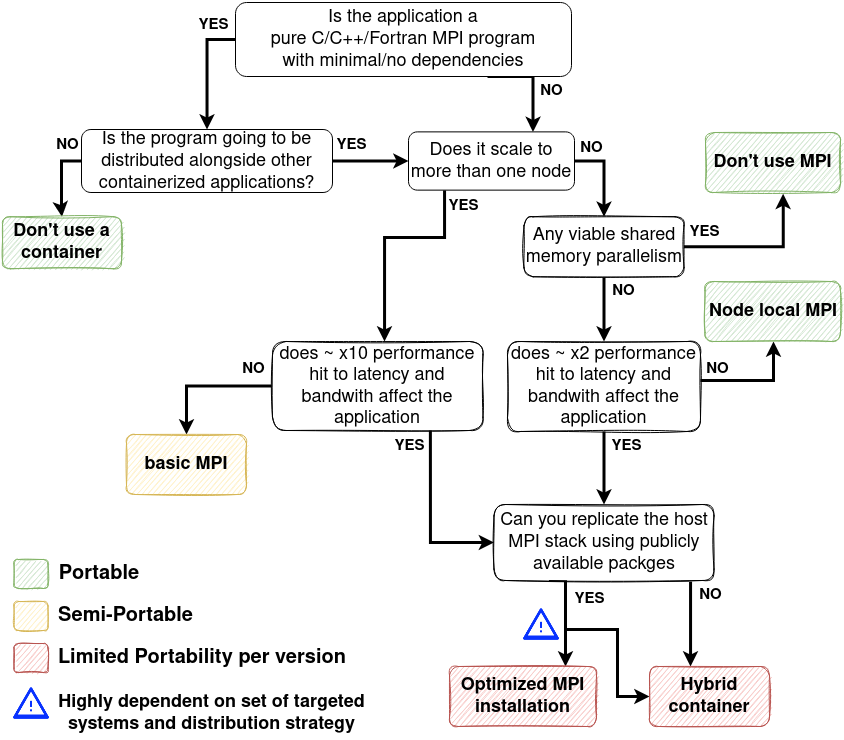

The diagram above was exported from draw.io. Its source (the exported page's mxGraphModel, read from the mxfile embedded in the PNG):
<mxGraphModel dx="1381" dy="953" grid="0" gridSize="10" guides="1" tooltips="1" connect="1" arrows="1" fold="1" page="1" pageScale="1" pageWidth="850" pageHeight="1100" math="0" shadow="0">
  <root>
    <mxCell id="0" />
    <mxCell id="1" parent="0" />
    <mxCell id="1neTiyAQ_qRnooTzOqih-6" style="edgeStyle=orthogonalEdgeStyle;rounded=0;orthogonalLoop=1;jettySize=auto;html=1;exitX=0;exitY=0.5;exitDx=0;exitDy=0;strokeWidth=3;" edge="1" parent="1" source="nDEG8DjrT3T2LX2pFKHs-22" target="nDEG8DjrT3T2LX2pFKHs-23">
      <mxGeometry relative="1" as="geometry" />
    </mxCell>
    <mxCell id="1neTiyAQ_qRnooTzOqih-33" style="edgeStyle=orthogonalEdgeStyle;rounded=0;orthogonalLoop=1;jettySize=auto;html=1;exitX=0.75;exitY=1;exitDx=0;exitDy=0;entryX=0.75;entryY=0;entryDx=0;entryDy=0;strokeWidth=3;" edge="1" parent="1" source="nDEG8DjrT3T2LX2pFKHs-22" target="nDEG8DjrT3T2LX2pFKHs-35">
      <mxGeometry relative="1" as="geometry">
        <Array as="points">
          <mxPoint x="534" y="80" />
        </Array>
      </mxGeometry>
    </mxCell>
    <mxCell id="nDEG8DjrT3T2LX2pFKHs-22" value="&lt;div style=&quot;font-size: 18px&quot;&gt;&lt;font style=&quot;font-size: 18px&quot;&gt;Is the application a&lt;/font&gt;&lt;/div&gt;&lt;div style=&quot;font-size: 18px&quot;&gt;&lt;font style=&quot;font-size: 18px&quot;&gt;pure C/C++/Fortran MPI program&lt;/font&gt;&lt;/div&gt;&lt;font style=&quot;font-size: 18px&quot;&gt;with minimal/no dependencies&lt;/font&gt;" style="rounded=1;whiteSpace=wrap;html=1;" parent="1" vertex="1">
      <mxGeometry x="237" y="6" width="336" height="74" as="geometry" />
    </mxCell>
    <mxCell id="1neTiyAQ_qRnooTzOqih-7" style="edgeStyle=orthogonalEdgeStyle;rounded=0;orthogonalLoop=1;jettySize=auto;html=1;exitX=0;exitY=0.5;exitDx=0;exitDy=0;strokeWidth=3;" edge="1" parent="1" source="nDEG8DjrT3T2LX2pFKHs-23" target="nDEG8DjrT3T2LX2pFKHs-30">
      <mxGeometry relative="1" as="geometry" />
    </mxCell>
    <mxCell id="1neTiyAQ_qRnooTzOqih-29" style="edgeStyle=orthogonalEdgeStyle;rounded=0;orthogonalLoop=1;jettySize=auto;html=1;exitX=1;exitY=0.5;exitDx=0;exitDy=0;strokeWidth=3;" edge="1" parent="1" source="nDEG8DjrT3T2LX2pFKHs-23" target="nDEG8DjrT3T2LX2pFKHs-35">
      <mxGeometry relative="1" as="geometry" />
    </mxCell>
    <mxCell id="nDEG8DjrT3T2LX2pFKHs-23" value="&lt;font style=&quot;font-size: 18px&quot;&gt;Is the program going to be distributed alongside other containerized applications?&lt;/font&gt;" style="rounded=1;whiteSpace=wrap;html=1;" parent="1" vertex="1">
      <mxGeometry x="83" y="133" width="251" height="63" as="geometry" />
    </mxCell>
    <mxCell id="nDEG8DjrT3T2LX2pFKHs-30" value="&lt;font style=&quot;font-size: 18px&quot;&gt;&lt;b&gt;Don't use a container&lt;/b&gt;&lt;/font&gt;" style="rounded=1;whiteSpace=wrap;html=1;sketch=1;shadow=0;fillColor=#d5e8d4;strokeColor=#82b366;" parent="1" vertex="1">
      <mxGeometry x="4" y="220.25" width="119" height="52" as="geometry" />
    </mxCell>
    <mxCell id="1neTiyAQ_qRnooTzOqih-27" style="edgeStyle=orthogonalEdgeStyle;rounded=0;orthogonalLoop=1;jettySize=auto;html=1;exitX=0.75;exitY=1;exitDx=0;exitDy=0;entryX=0;entryY=0.5;entryDx=0;entryDy=0;strokeWidth=3;" edge="1" parent="1" source="nDEG8DjrT3T2LX2pFKHs-32" target="nDEG8DjrT3T2LX2pFKHs-41">
      <mxGeometry relative="1" as="geometry" />
    </mxCell>
    <mxCell id="1neTiyAQ_qRnooTzOqih-47" style="edgeStyle=orthogonalEdgeStyle;rounded=0;orthogonalLoop=1;jettySize=auto;html=1;exitX=0;exitY=0.5;exitDx=0;exitDy=0;strokeWidth=3;" edge="1" parent="1" source="nDEG8DjrT3T2LX2pFKHs-32" target="1neTiyAQ_qRnooTzOqih-45">
      <mxGeometry relative="1" as="geometry" />
    </mxCell>
    <mxCell id="nDEG8DjrT3T2LX2pFKHs-32" value="&lt;font style=&quot;font-size: 18px&quot;&gt;does ~ x10 performance hit to latency and bandwith affect the application &lt;/font&gt;" style="rounded=1;whiteSpace=wrap;html=1;shadow=0;sketch=1;" parent="1" vertex="1">
      <mxGeometry x="274" y="345" width="210.5" height="89" as="geometry" />
    </mxCell>
    <mxCell id="1neTiyAQ_qRnooTzOqih-4" style="edgeStyle=orthogonalEdgeStyle;rounded=0;orthogonalLoop=1;jettySize=auto;html=1;exitX=1;exitY=0.5;exitDx=0;exitDy=0;strokeWidth=3;" edge="1" parent="1" source="nDEG8DjrT3T2LX2pFKHs-35" target="nDEG8DjrT3T2LX2pFKHs-37">
      <mxGeometry relative="1" as="geometry" />
    </mxCell>
    <mxCell id="1neTiyAQ_qRnooTzOqih-15" style="edgeStyle=orthogonalEdgeStyle;rounded=0;orthogonalLoop=1;jettySize=auto;html=1;strokeWidth=3;" edge="1" parent="1" source="nDEG8DjrT3T2LX2pFKHs-35" target="nDEG8DjrT3T2LX2pFKHs-32">
      <mxGeometry relative="1" as="geometry">
        <Array as="points">
          <mxPoint x="446" y="241" />
          <mxPoint x="386" y="241" />
        </Array>
      </mxGeometry>
    </mxCell>
    <mxCell id="nDEG8DjrT3T2LX2pFKHs-35" value="&lt;font style=&quot;font-size: 18px&quot;&gt;Does it scale to more than one node &lt;/font&gt;" style="rounded=1;whiteSpace=wrap;html=1;shadow=0;sketch=0;" parent="1" vertex="1">
      <mxGeometry x="410" y="135.38" width="166" height="58.25" as="geometry" />
    </mxCell>
    <mxCell id="nDEG8DjrT3T2LX2pFKHs-36" value="&lt;font style=&quot;font-size: 18px&quot;&gt;&lt;b&gt;Don't use MPI&lt;/b&gt;&lt;/font&gt;" style="rounded=1;whiteSpace=wrap;html=1;shadow=0;sketch=1;fillColor=#d5e8d4;strokeColor=#82b366;glass=0;" parent="1" vertex="1">
      <mxGeometry x="707" y="136" width="135" height="60" as="geometry" />
    </mxCell>
    <mxCell id="1neTiyAQ_qRnooTzOqih-3" style="edgeStyle=orthogonalEdgeStyle;rounded=0;orthogonalLoop=1;jettySize=auto;html=1;exitX=1;exitY=0.5;exitDx=0;exitDy=0;entryX=0.575;entryY=1.021;entryDx=0;entryDy=0;entryPerimeter=0;strokeWidth=3;" edge="1" parent="1" source="nDEG8DjrT3T2LX2pFKHs-37" target="nDEG8DjrT3T2LX2pFKHs-36">
      <mxGeometry relative="1" as="geometry" />
    </mxCell>
    <mxCell id="1neTiyAQ_qRnooTzOqih-9" style="edgeStyle=orthogonalEdgeStyle;rounded=0;orthogonalLoop=1;jettySize=auto;html=1;strokeWidth=3;" edge="1" parent="1" source="nDEG8DjrT3T2LX2pFKHs-37" target="nDEG8DjrT3T2LX2pFKHs-38">
      <mxGeometry relative="1" as="geometry" />
    </mxCell>
    <mxCell id="nDEG8DjrT3T2LX2pFKHs-37" value="&lt;font style=&quot;font-size: 18px&quot;&gt;Any viable shared memory parallelism&lt;/font&gt;" style="rounded=1;whiteSpace=wrap;html=1;shadow=0;sketch=1;" parent="1" vertex="1">
      <mxGeometry x="525.5" y="220.25" width="160" height="60" as="geometry" />
    </mxCell>
    <mxCell id="1neTiyAQ_qRnooTzOqih-8" style="edgeStyle=orthogonalEdgeStyle;rounded=0;orthogonalLoop=1;jettySize=auto;html=1;strokeWidth=3;" edge="1" parent="1" source="nDEG8DjrT3T2LX2pFKHs-38" target="nDEG8DjrT3T2LX2pFKHs-39">
      <mxGeometry relative="1" as="geometry">
        <Array as="points">
          <mxPoint x="775" y="384" />
        </Array>
      </mxGeometry>
    </mxCell>
    <mxCell id="1neTiyAQ_qRnooTzOqih-26" style="edgeStyle=orthogonalEdgeStyle;rounded=0;orthogonalLoop=1;jettySize=auto;html=1;exitX=0.5;exitY=1;exitDx=0;exitDy=0;entryX=0.5;entryY=0;entryDx=0;entryDy=0;strokeWidth=3;" edge="1" parent="1" source="nDEG8DjrT3T2LX2pFKHs-38" target="nDEG8DjrT3T2LX2pFKHs-41">
      <mxGeometry relative="1" as="geometry" />
    </mxCell>
    <mxCell id="nDEG8DjrT3T2LX2pFKHs-38" value="&lt;font style=&quot;font-size: 18px&quot;&gt;does ~ x2 performance hit to latency and bandwith affect the application &lt;/font&gt;" style="rounded=1;whiteSpace=wrap;html=1;shadow=0;sketch=1;" parent="1" vertex="1">
      <mxGeometry x="509" y="345" width="193" height="90" as="geometry" />
    </mxCell>
    <mxCell id="nDEG8DjrT3T2LX2pFKHs-39" value="&lt;font style=&quot;font-size: 18px&quot;&gt;&lt;b&gt;Node local MPI&lt;br&gt;&lt;/b&gt;&lt;/font&gt;" style="rounded=1;whiteSpace=wrap;html=1;shadow=0;sketch=1;fillColor=#d5e8d4;strokeColor=#82b366;" parent="1" vertex="1">
      <mxGeometry x="706.5" y="285" width="135.5" height="60" as="geometry" />
    </mxCell>
    <mxCell id="1neTiyAQ_qRnooTzOqih-23" style="edgeStyle=orthogonalEdgeStyle;rounded=0;orthogonalLoop=1;jettySize=auto;html=1;exitX=0.75;exitY=1;exitDx=0;exitDy=0;strokeWidth=3;" edge="1" parent="1" source="nDEG8DjrT3T2LX2pFKHs-41" target="nDEG8DjrT3T2LX2pFKHs-42">
      <mxGeometry relative="1" as="geometry">
        <Array as="points">
          <mxPoint x="692" y="584" />
        </Array>
      </mxGeometry>
    </mxCell>
    <mxCell id="1neTiyAQ_qRnooTzOqih-24" style="edgeStyle=orthogonalEdgeStyle;rounded=0;orthogonalLoop=1;jettySize=auto;html=1;exitX=0.25;exitY=1;exitDx=0;exitDy=0;strokeWidth=3;" edge="1" parent="1" source="nDEG8DjrT3T2LX2pFKHs-41" target="nDEG8DjrT3T2LX2pFKHs-43">
      <mxGeometry relative="1" as="geometry">
        <Array as="points">
          <mxPoint x="567" y="651" />
          <mxPoint x="567" y="651" />
        </Array>
      </mxGeometry>
    </mxCell>
    <mxCell id="1neTiyAQ_qRnooTzOqih-54" style="edgeStyle=orthogonalEdgeStyle;rounded=0;orthogonalLoop=1;jettySize=auto;html=1;exitX=0.25;exitY=1;exitDx=0;exitDy=0;entryX=0;entryY=0.5;entryDx=0;entryDy=0;strokeWidth=3;" edge="1" parent="1" source="nDEG8DjrT3T2LX2pFKHs-41" target="nDEG8DjrT3T2LX2pFKHs-42">
      <mxGeometry relative="1" as="geometry">
        <Array as="points">
          <mxPoint x="567" y="584" />
          <mxPoint x="567" y="633" />
          <mxPoint x="619" y="633" />
          <mxPoint x="619" y="700" />
        </Array>
      </mxGeometry>
    </mxCell>
    <mxCell id="nDEG8DjrT3T2LX2pFKHs-41" value="&lt;font style=&quot;font-size: 18px&quot;&gt;Can you replicate the host MPI stack using publicly available packges&lt;/font&gt;" style="rounded=1;whiteSpace=wrap;html=1;shadow=0;sketch=1;" parent="1" vertex="1">
      <mxGeometry x="495.5" y="508" width="220" height="76" as="geometry" />
    </mxCell>
    <mxCell id="nDEG8DjrT3T2LX2pFKHs-42" value="&lt;font style=&quot;font-size: 18px&quot;&gt;&lt;b&gt;Hybrid container&lt;/b&gt;&lt;/font&gt;" style="rounded=1;whiteSpace=wrap;html=1;shadow=0;sketch=1;fillColor=#f8cecc;strokeColor=#b85450;" parent="1" vertex="1">
      <mxGeometry x="651" y="670" width="120" height="60" as="geometry" />
    </mxCell>
    <mxCell id="nDEG8DjrT3T2LX2pFKHs-43" value="&lt;font style=&quot;font-size: 18px&quot;&gt;&lt;b&gt;Optimized MPI installation&lt;/b&gt;&lt;/font&gt;" style="rounded=1;whiteSpace=wrap;html=1;shadow=0;sketch=1;fillColor=#f8cecc;strokeColor=#b85450;" parent="1" vertex="1">
      <mxGeometry x="451" y="670" width="147" height="60" as="geometry" />
    </mxCell>
    <mxCell id="nDEG8DjrT3T2LX2pFKHs-72" value="" style="rounded=1;whiteSpace=wrap;html=1;shadow=0;glass=0;sketch=1;fillColor=#d5e8d4;strokeColor=#82b366;" parent="1" vertex="1">
      <mxGeometry x="15.5" y="563" width="34" height="29" as="geometry" />
    </mxCell>
    <mxCell id="nDEG8DjrT3T2LX2pFKHs-73" value="" style="rounded=1;whiteSpace=wrap;html=1;shadow=0;glass=0;sketch=1;fillColor=#fff2cc;strokeColor=#d6b656;" parent="1" vertex="1">
      <mxGeometry x="15.5" y="605" width="34" height="29" as="geometry" />
    </mxCell>
    <mxCell id="nDEG8DjrT3T2LX2pFKHs-74" value="" style="rounded=1;whiteSpace=wrap;html=1;shadow=0;glass=0;sketch=1;fillColor=#f8cecc;strokeColor=#b85450;" parent="1" vertex="1">
      <mxGeometry x="15.5" y="647" width="34" height="29" as="geometry" />
    </mxCell>
    <mxCell id="nDEG8DjrT3T2LX2pFKHs-76" value="&lt;font style=&quot;font-size: 20px&quot;&gt;&lt;b&gt;Portable&lt;/b&gt;&lt;/font&gt;" style="text;html=1;strokeColor=none;fillColor=none;align=center;verticalAlign=middle;whiteSpace=wrap;rounded=0;shadow=0;glass=0;sketch=1;" parent="1" vertex="1">
      <mxGeometry x="81" y="567.5" width="40" height="20" as="geometry" />
    </mxCell>
    <mxCell id="nDEG8DjrT3T2LX2pFKHs-77" value="&lt;font style=&quot;font-size: 20px&quot;&gt;&lt;b&gt;Semi-Portable&lt;/b&gt;&lt;/font&gt;" style="text;html=1;strokeColor=none;fillColor=none;align=center;verticalAlign=middle;whiteSpace=wrap;rounded=0;shadow=0;glass=0;sketch=1;" parent="1" vertex="1">
      <mxGeometry x="49.5" y="609.5" width="155" height="20" as="geometry" />
    </mxCell>
    <mxCell id="nDEG8DjrT3T2LX2pFKHs-78" value="&lt;font style=&quot;font-size: 20px&quot;&gt;&lt;b&gt;Limited Portability per version &lt;/b&gt;&lt;/font&gt;" style="text;html=1;strokeColor=none;fillColor=none;align=center;verticalAlign=middle;whiteSpace=wrap;rounded=0;shadow=0;glass=0;sketch=1;" parent="1" vertex="1">
      <mxGeometry x="58.5" y="651.5" width="290" height="20" as="geometry" />
    </mxCell>
    <mxCell id="1neTiyAQ_qRnooTzOqih-2" value="&lt;font style=&quot;font-size: 15px&quot;&gt;&lt;b&gt;NO&lt;/b&gt;&lt;/font&gt;" style="edgeLabel;html=1;align=center;verticalAlign=middle;resizable=0;points=[];" vertex="1" connectable="0" parent="1">
      <mxGeometry x="624.9966666666667" y="601" as="geometry">
        <mxPoint x="86" y="-3" as="offset" />
      </mxGeometry>
    </mxCell>
    <mxCell id="1neTiyAQ_qRnooTzOqih-28" value="&lt;font style=&quot;font-size: 15px&quot;&gt;&lt;b&gt;YES&lt;/b&gt;&lt;/font&gt;" style="edgeLabel;html=1;align=center;verticalAlign=middle;resizable=0;points=[];" vertex="1" connectable="0" parent="1">
      <mxGeometry x="525.5" y="193.63" as="geometry">
        <mxPoint x="-173" y="-45" as="offset" />
      </mxGeometry>
    </mxCell>
    <mxCell id="1neTiyAQ_qRnooTzOqih-30" value="&lt;font style=&quot;font-size: 15px&quot;&gt;&lt;b&gt;YES&lt;/b&gt;&lt;/font&gt;" style="edgeLabel;html=1;align=center;verticalAlign=middle;resizable=0;points=[];" vertex="1" connectable="0" parent="1">
      <mxGeometry x="637" y="254" as="geometry">
        <mxPoint x="-173" y="-45" as="offset" />
      </mxGeometry>
    </mxCell>
    <mxCell id="1neTiyAQ_qRnooTzOqih-34" value="&lt;font style=&quot;font-size: 15px&quot;&gt;&lt;b&gt;YES&lt;/b&gt;&lt;/font&gt;" style="edgeLabel;html=1;align=center;verticalAlign=middle;resizable=0;points=[];" vertex="1" connectable="0" parent="1">
      <mxGeometry x="583" y="494" as="geometry">
        <mxPoint x="-173" y="-45" as="offset" />
      </mxGeometry>
    </mxCell>
    <mxCell id="1neTiyAQ_qRnooTzOqih-35" value="&lt;font style=&quot;font-size: 15px&quot;&gt;&lt;b&gt;YES&lt;/b&gt;&lt;/font&gt;" style="edgeLabel;html=1;align=center;verticalAlign=middle;resizable=0;points=[];" vertex="1" connectable="0" parent="1">
      <mxGeometry x="800" y="494" as="geometry">
        <mxPoint x="-173" y="-45" as="offset" />
      </mxGeometry>
    </mxCell>
    <mxCell id="1neTiyAQ_qRnooTzOqih-36" value="&lt;font style=&quot;font-size: 15px&quot;&gt;&lt;b&gt;YES&lt;/b&gt;&lt;/font&gt;" style="edgeLabel;html=1;align=center;verticalAlign=middle;resizable=0;points=[];" vertex="1" connectable="0" parent="1">
      <mxGeometry x="878" y="280.25" as="geometry">
        <mxPoint x="-173" y="-45" as="offset" />
      </mxGeometry>
    </mxCell>
    <mxCell id="1neTiyAQ_qRnooTzOqih-37" value="&lt;font style=&quot;font-size: 15px&quot;&gt;&lt;b&gt;YES&lt;/b&gt;&lt;/font&gt;" style="edgeLabel;html=1;align=center;verticalAlign=middle;resizable=0;points=[];" vertex="1" connectable="0" parent="1">
      <mxGeometry x="763" y="647" as="geometry">
        <mxPoint x="-173" y="-45" as="offset" />
      </mxGeometry>
    </mxCell>
    <mxCell id="1neTiyAQ_qRnooTzOqih-38" value="&lt;font style=&quot;font-size: 15px&quot;&gt;&lt;b&gt;YES&lt;/b&gt;&lt;/font&gt;" style="edgeLabel;html=1;align=center;verticalAlign=middle;resizable=0;points=[];" vertex="1" connectable="0" parent="1">
      <mxGeometry x="387" y="73" as="geometry">
        <mxPoint x="-173" y="-45" as="offset" />
      </mxGeometry>
    </mxCell>
    <mxCell id="1neTiyAQ_qRnooTzOqih-39" value="&lt;font style=&quot;font-size: 15px&quot;&gt;&lt;b&gt;NO&lt;/b&gt;&lt;/font&gt;" style="edgeLabel;html=1;align=center;verticalAlign=middle;resizable=0;points=[];" vertex="1" connectable="0" parent="1">
      <mxGeometry x="-18.003333333333387" y="151" as="geometry">
        <mxPoint x="86" y="-3" as="offset" />
      </mxGeometry>
    </mxCell>
    <mxCell id="1neTiyAQ_qRnooTzOqih-42" value="&lt;font style=&quot;font-size: 15px&quot;&gt;&lt;b&gt;NO&lt;/b&gt;&lt;/font&gt;" style="edgeLabel;html=1;align=center;verticalAlign=middle;resizable=0;points=[];" vertex="1" connectable="0" parent="1">
      <mxGeometry x="537.9966666666667" y="297" as="geometry">
        <mxPoint x="86" y="-3" as="offset" />
      </mxGeometry>
    </mxCell>
    <mxCell id="1neTiyAQ_qRnooTzOqih-43" value="&lt;font style=&quot;font-size: 15px&quot;&gt;&lt;b&gt;NO&lt;/b&gt;&lt;/font&gt;" style="edgeLabel;html=1;align=center;verticalAlign=middle;resizable=0;points=[];" vertex="1" connectable="0" parent="1">
      <mxGeometry x="631.9966666666667" y="375" as="geometry">
        <mxPoint x="86" y="-3" as="offset" />
      </mxGeometry>
    </mxCell>
    <mxCell id="1neTiyAQ_qRnooTzOqih-45" value="&lt;font style=&quot;font-size: 18px&quot;&gt;&lt;b&gt;basic MPI&lt;/b&gt;&lt;/font&gt;" style="rounded=1;whiteSpace=wrap;html=1;shadow=0;sketch=1;fillColor=#fff2cc;strokeColor=#d6b656;" vertex="1" parent="1">
      <mxGeometry x="128" y="438" width="120" height="60" as="geometry" />
    </mxCell>
    <mxCell id="1neTiyAQ_qRnooTzOqih-46" value="&lt;font style=&quot;font-size: 15px&quot;&gt;&lt;b&gt;NO&lt;/b&gt;&lt;/font&gt;" style="edgeLabel;html=1;align=center;verticalAlign=middle;resizable=0;points=[];" vertex="1" connectable="0" parent="1">
      <mxGeometry x="505.99666666666667" y="154" as="geometry">
        <mxPoint x="86" y="-3" as="offset" />
      </mxGeometry>
    </mxCell>
    <mxCell id="1neTiyAQ_qRnooTzOqih-48" value="&lt;font style=&quot;font-size: 15px&quot;&gt;&lt;b&gt;NO&lt;/b&gt;&lt;/font&gt;" style="edgeLabel;html=1;align=center;verticalAlign=middle;resizable=0;points=[];" vertex="1" connectable="0" parent="1">
      <mxGeometry x="167.9966666666666" y="375" as="geometry">
        <mxPoint x="86" y="-3" as="offset" />
      </mxGeometry>
    </mxCell>
    <mxCell id="1neTiyAQ_qRnooTzOqih-49" value="&lt;font style=&quot;font-size: 15px&quot;&gt;&lt;b&gt;NO&lt;/b&gt;&lt;/font&gt;" style="edgeLabel;html=1;align=center;verticalAlign=middle;resizable=0;points=[];" vertex="1" connectable="0" parent="1">
      <mxGeometry x="465.99666666666667" y="97" as="geometry">
        <mxPoint x="86" y="-3" as="offset" />
      </mxGeometry>
    </mxCell>
    <mxCell id="1neTiyAQ_qRnooTzOqih-57" value="" style="shape=image;html=1;verticalAlign=top;verticalLabelPosition=bottom;labelBackgroundColor=#ffffff;imageAspect=0;aspect=fixed;image=https://cdn0.iconfinder.com/data/icons/ui-essence/32/_62ui-128.png;sketch=0;gradientColor=none;" vertex="1" parent="1">
      <mxGeometry x="520" y="605" width="46" height="46" as="geometry" />
    </mxCell>
    <mxCell id="1neTiyAQ_qRnooTzOqih-58" value="" style="shape=image;html=1;verticalAlign=top;verticalLabelPosition=bottom;labelBackgroundColor=#ffffff;imageAspect=0;aspect=fixed;image=https://cdn0.iconfinder.com/data/icons/ui-essence/32/_62ui-128.png;sketch=0;gradientColor=none;" vertex="1" parent="1">
      <mxGeometry x="9.5" y="684" width="46" height="46" as="geometry" />
    </mxCell>
    <mxCell id="1neTiyAQ_qRnooTzOqih-59" value="&lt;b&gt;&lt;font style=&quot;font-size: 18px&quot;&gt;Highly dependent on set of targeted systems and distribution strategy &lt;/font&gt;&lt;/b&gt;" style="text;html=1;strokeColor=none;fillColor=none;align=center;verticalAlign=middle;whiteSpace=wrap;rounded=0;shadow=0;glass=0;sketch=1;" vertex="1" parent="1">
      <mxGeometry x="58.5" y="694" width="308.5" height="46" as="geometry" />
    </mxCell>
  </root>
</mxGraphModel>